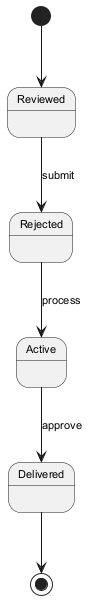

The diagram above was rendered by PlantUML. Its source (embedded in the PNG):
@startuml
skinparam backgroundColor #FFFFFF
skinparam classBackgroundColor #F3E5F5
skinparam classBorderColor #6A1B9A
skinparam defaultFontSize 11
[*] --> Reviewed
Reviewed --> Rejected : submit
Rejected --> Active : process
Active --> Delivered : approve
Delivered --> [*]
@enduml